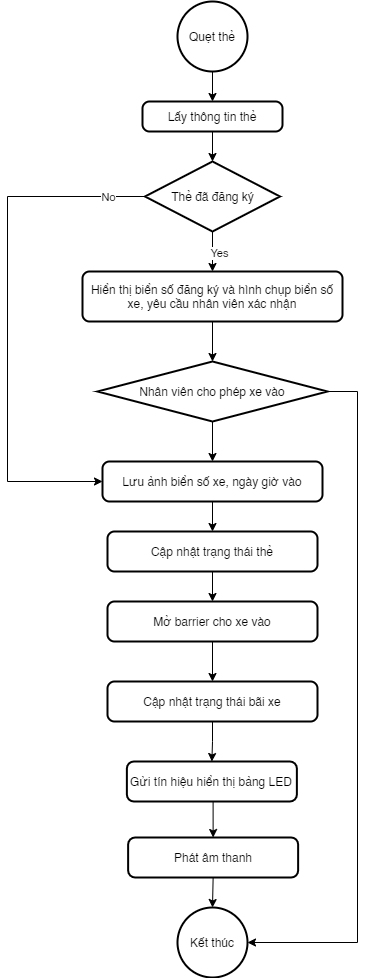

The diagram above was exported from draw.io. Its source (the exported page's mxGraphModel, read from the mxfile embedded in the PNG):
<mxGraphModel dx="1158" dy="683" grid="1" gridSize="10" guides="1" tooltips="1" connect="1" arrows="1" fold="1" page="1" pageScale="1" pageWidth="850" pageHeight="1100" math="0" shadow="0">
  <root>
    <mxCell id="0" />
    <mxCell id="1" parent="0" />
    <mxCell id="BSgkFS6BUjv-ytM8cRrg-5" style="edgeStyle=orthogonalEdgeStyle;rounded=0;orthogonalLoop=1;jettySize=auto;html=1;entryX=0.5;entryY=0;entryDx=0;entryDy=0;" parent="1" source="BSgkFS6BUjv-ytM8cRrg-1" target="BSgkFS6BUjv-ytM8cRrg-2" edge="1">
      <mxGeometry relative="1" as="geometry" />
    </mxCell>
    <mxCell id="BSgkFS6BUjv-ytM8cRrg-1" value="Quẹt thẻ" style="strokeWidth=2;html=1;shape=mxgraph.flowchart.start_2;whiteSpace=wrap;" parent="1" vertex="1">
      <mxGeometry x="360" y="70" width="70" height="70" as="geometry" />
    </mxCell>
    <mxCell id="BSgkFS6BUjv-ytM8cRrg-6" style="edgeStyle=orthogonalEdgeStyle;rounded=0;orthogonalLoop=1;jettySize=auto;html=1;exitX=0.5;exitY=1;exitDx=0;exitDy=0;entryX=0.5;entryY=0;entryDx=0;entryDy=0;entryPerimeter=0;" parent="1" source="BSgkFS6BUjv-ytM8cRrg-2" target="BSgkFS6BUjv-ytM8cRrg-3" edge="1">
      <mxGeometry relative="1" as="geometry" />
    </mxCell>
    <mxCell id="BSgkFS6BUjv-ytM8cRrg-2" value="Lấy thông tin thẻ" style="rounded=1;whiteSpace=wrap;html=1;absoluteArcSize=1;arcSize=14;strokeWidth=2;" parent="1" vertex="1">
      <mxGeometry x="325" y="170" width="140" height="30" as="geometry" />
    </mxCell>
    <mxCell id="BSgkFS6BUjv-ytM8cRrg-8" style="edgeStyle=orthogonalEdgeStyle;rounded=0;orthogonalLoop=1;jettySize=auto;html=1;exitX=0.5;exitY=1;exitDx=0;exitDy=0;exitPerimeter=0;entryX=0.5;entryY=0;entryDx=0;entryDy=0;" parent="1" source="BSgkFS6BUjv-ytM8cRrg-3" target="BSgkFS6BUjv-ytM8cRrg-13" edge="1">
      <mxGeometry relative="1" as="geometry">
        <mxPoint x="395" y="340" as="targetPoint" />
      </mxGeometry>
    </mxCell>
    <mxCell id="BSgkFS6BUjv-ytM8cRrg-9" value="Yes" style="edgeLabel;html=1;align=center;verticalAlign=middle;resizable=0;points=[];" parent="BSgkFS6BUjv-ytM8cRrg-8" vertex="1" connectable="0">
      <mxGeometry x="0.0284" y="6" relative="1" as="geometry">
        <mxPoint as="offset" />
      </mxGeometry>
    </mxCell>
    <mxCell id="BSgkFS6BUjv-ytM8cRrg-17" style="edgeStyle=orthogonalEdgeStyle;rounded=0;orthogonalLoop=1;jettySize=auto;html=1;exitX=0;exitY=0.5;exitDx=0;exitDy=0;exitPerimeter=0;entryX=0;entryY=0.5;entryDx=0;entryDy=0;" parent="1" source="BSgkFS6BUjv-ytM8cRrg-3" target="BSgkFS6BUjv-ytM8cRrg-10" edge="1">
      <mxGeometry relative="1" as="geometry">
        <Array as="points">
          <mxPoint x="190" y="265" />
          <mxPoint x="190" y="550" />
        </Array>
      </mxGeometry>
    </mxCell>
    <mxCell id="BSgkFS6BUjv-ytM8cRrg-18" value="No" style="edgeLabel;html=1;align=center;verticalAlign=middle;resizable=0;points=[];" parent="BSgkFS6BUjv-ytM8cRrg-17" vertex="1" connectable="0">
      <mxGeometry x="-0.9412" y="-1" relative="1" as="geometry">
        <mxPoint x="-22.33" y="1" as="offset" />
      </mxGeometry>
    </mxCell>
    <mxCell id="BSgkFS6BUjv-ytM8cRrg-3" value="Thẻ đã đăng ký" style="strokeWidth=2;html=1;shape=mxgraph.flowchart.decision;whiteSpace=wrap;" parent="1" vertex="1">
      <mxGeometry x="327.5" y="230" width="135" height="70" as="geometry" />
    </mxCell>
    <mxCell id="BSgkFS6BUjv-ytM8cRrg-20" value="" style="edgeStyle=orthogonalEdgeStyle;rounded=0;orthogonalLoop=1;jettySize=auto;html=1;" parent="1" source="BSgkFS6BUjv-ytM8cRrg-10" target="BSgkFS6BUjv-ytM8cRrg-19" edge="1">
      <mxGeometry relative="1" as="geometry" />
    </mxCell>
    <mxCell id="BSgkFS6BUjv-ytM8cRrg-10" value="Lưu ảnh biển số xe, ngày giờ vào" style="rounded=1;whiteSpace=wrap;html=1;absoluteArcSize=1;arcSize=14;strokeWidth=2;" parent="1" vertex="1">
      <mxGeometry x="285" y="530" width="220" height="40" as="geometry" />
    </mxCell>
    <mxCell id="BSgkFS6BUjv-ytM8cRrg-15" style="edgeStyle=orthogonalEdgeStyle;rounded=0;orthogonalLoop=1;jettySize=auto;html=1;exitX=0.5;exitY=1;exitDx=0;exitDy=0;entryX=0.5;entryY=0;entryDx=0;entryDy=0;entryPerimeter=0;" parent="1" source="BSgkFS6BUjv-ytM8cRrg-13" target="BSgkFS6BUjv-ytM8cRrg-14" edge="1">
      <mxGeometry relative="1" as="geometry" />
    </mxCell>
    <mxCell id="BSgkFS6BUjv-ytM8cRrg-13" value="Hiển thị biển số đăng ký và hình chụp biển số xe, yêu cầu nhân viên xác nhận" style="rounded=1;whiteSpace=wrap;html=1;absoluteArcSize=1;arcSize=14;strokeWidth=2;" parent="1" vertex="1">
      <mxGeometry x="265" y="340" width="260" height="50" as="geometry" />
    </mxCell>
    <mxCell id="BSgkFS6BUjv-ytM8cRrg-16" value="" style="edgeStyle=orthogonalEdgeStyle;rounded=0;orthogonalLoop=1;jettySize=auto;html=1;" parent="1" source="BSgkFS6BUjv-ytM8cRrg-14" target="BSgkFS6BUjv-ytM8cRrg-10" edge="1">
      <mxGeometry relative="1" as="geometry" />
    </mxCell>
    <mxCell id="DUs8_xH0oG7t075pE2rl-2" style="edgeStyle=orthogonalEdgeStyle;rounded=0;orthogonalLoop=1;jettySize=auto;html=1;exitX=1;exitY=0.5;exitDx=0;exitDy=0;exitPerimeter=0;entryX=1;entryY=0.5;entryDx=0;entryDy=0;entryPerimeter=0;" edge="1" parent="1" source="BSgkFS6BUjv-ytM8cRrg-14" target="DUs8_xH0oG7t075pE2rl-8">
      <mxGeometry relative="1" as="geometry">
        <mxPoint x="625" y="660" as="targetPoint" />
        <Array as="points">
          <mxPoint x="540" y="460" />
          <mxPoint x="540" y="1011" />
        </Array>
      </mxGeometry>
    </mxCell>
    <mxCell id="BSgkFS6BUjv-ytM8cRrg-14" value="Nhân viên cho phép xe vào" style="strokeWidth=2;html=1;shape=mxgraph.flowchart.decision;whiteSpace=wrap;" parent="1" vertex="1">
      <mxGeometry x="280" y="430" width="230" height="60" as="geometry" />
    </mxCell>
    <mxCell id="3Z5svAYTbZjl5l_o6yNj-2" style="edgeStyle=orthogonalEdgeStyle;rounded=0;orthogonalLoop=1;jettySize=auto;html=1;exitX=0.5;exitY=1;exitDx=0;exitDy=0;entryX=0.5;entryY=0;entryDx=0;entryDy=0;" parent="1" source="BSgkFS6BUjv-ytM8cRrg-19" target="3Z5svAYTbZjl5l_o6yNj-1" edge="1">
      <mxGeometry relative="1" as="geometry" />
    </mxCell>
    <mxCell id="BSgkFS6BUjv-ytM8cRrg-19" value="Cập nhật trạng thái thẻ" style="rounded=1;whiteSpace=wrap;html=1;absoluteArcSize=1;arcSize=14;strokeWidth=2;" parent="1" vertex="1">
      <mxGeometry x="290" y="600" width="210" height="40" as="geometry" />
    </mxCell>
    <mxCell id="DUs8_xH0oG7t075pE2rl-6" style="edgeStyle=orthogonalEdgeStyle;rounded=0;orthogonalLoop=1;jettySize=auto;html=1;exitX=0.5;exitY=1;exitDx=0;exitDy=0;entryX=0.5;entryY=0;entryDx=0;entryDy=0;" edge="1" parent="1" source="3Z5svAYTbZjl5l_o6yNj-1" target="DUs8_xH0oG7t075pE2rl-7">
      <mxGeometry relative="1" as="geometry">
        <mxPoint x="395" y="740" as="targetPoint" />
      </mxGeometry>
    </mxCell>
    <mxCell id="3Z5svAYTbZjl5l_o6yNj-1" value="Mở barrier cho xe vào" style="rounded=1;whiteSpace=wrap;html=1;absoluteArcSize=1;arcSize=14;strokeWidth=2;" parent="1" vertex="1">
      <mxGeometry x="290" y="670" width="210" height="40" as="geometry" />
    </mxCell>
    <mxCell id="-ZKENYigxTkPWrllU0q8-3" style="edgeStyle=orthogonalEdgeStyle;rounded=0;orthogonalLoop=1;jettySize=auto;html=1;exitX=0.5;exitY=1;exitDx=0;exitDy=0;entryX=0.5;entryY=0;entryDx=0;entryDy=0;" edge="1" parent="1" source="DUs8_xH0oG7t075pE2rl-7" target="-ZKENYigxTkPWrllU0q8-1">
      <mxGeometry relative="1" as="geometry" />
    </mxCell>
    <mxCell id="DUs8_xH0oG7t075pE2rl-7" value="Cập nhật trạng thái bãi xe" style="rounded=1;whiteSpace=wrap;html=1;absoluteArcSize=1;arcSize=14;strokeWidth=2;" vertex="1" parent="1">
      <mxGeometry x="290" y="750" width="210" height="40" as="geometry" />
    </mxCell>
    <mxCell id="DUs8_xH0oG7t075pE2rl-8" value="Kết thúc" style="strokeWidth=2;html=1;shape=mxgraph.flowchart.start_2;whiteSpace=wrap;" vertex="1" parent="1">
      <mxGeometry x="360" y="976" width="70" height="70" as="geometry" />
    </mxCell>
    <mxCell id="-ZKENYigxTkPWrllU0q8-4" style="edgeStyle=orthogonalEdgeStyle;rounded=0;orthogonalLoop=1;jettySize=auto;html=1;exitX=0.5;exitY=1;exitDx=0;exitDy=0;entryX=0.5;entryY=0;entryDx=0;entryDy=0;" edge="1" parent="1" source="-ZKENYigxTkPWrllU0q8-1" target="-ZKENYigxTkPWrllU0q8-2">
      <mxGeometry relative="1" as="geometry" />
    </mxCell>
    <mxCell id="-ZKENYigxTkPWrllU0q8-1" value="Gửi tín hiệu hiển thị bảng LED" style="rounded=1;whiteSpace=wrap;html=1;absoluteArcSize=1;arcSize=14;strokeWidth=2;" vertex="1" parent="1">
      <mxGeometry x="309.38" y="830" width="170" height="40" as="geometry" />
    </mxCell>
    <mxCell id="-ZKENYigxTkPWrllU0q8-5" style="edgeStyle=orthogonalEdgeStyle;rounded=0;orthogonalLoop=1;jettySize=auto;html=1;exitX=0.5;exitY=1;exitDx=0;exitDy=0;entryX=0.5;entryY=0;entryDx=0;entryDy=0;entryPerimeter=0;" edge="1" parent="1" source="-ZKENYigxTkPWrllU0q8-2" target="DUs8_xH0oG7t075pE2rl-8">
      <mxGeometry relative="1" as="geometry" />
    </mxCell>
    <mxCell id="-ZKENYigxTkPWrllU0q8-2" value="Phát âm thanh" style="rounded=1;whiteSpace=wrap;html=1;absoluteArcSize=1;arcSize=14;strokeWidth=2;" vertex="1" parent="1">
      <mxGeometry x="310.63" y="906" width="170" height="40" as="geometry" />
    </mxCell>
  </root>
</mxGraphModel>